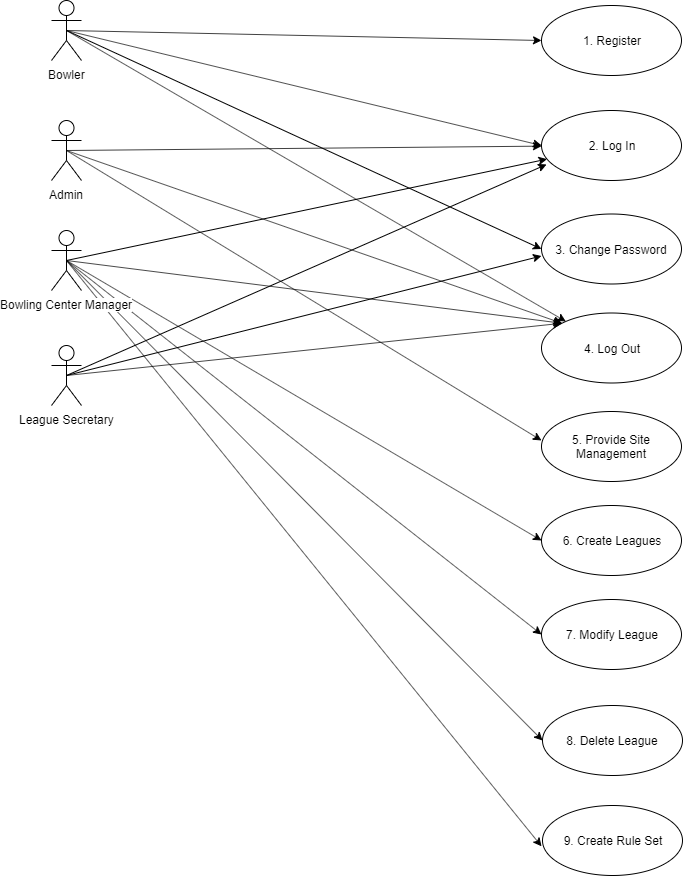

The diagram above was exported from draw.io. Its source (the exported page's mxGraphModel, read from the mxfile embedded in the PNG):
<mxGraphModel dx="1408" dy="788" grid="1" gridSize="10" guides="1" tooltips="1" connect="1" arrows="1" fold="1" page="1" pageScale="1" pageWidth="850" pageHeight="1100" math="0" shadow="0">
  <root>
    <mxCell id="0" />
    <mxCell id="1" parent="0" />
    <mxCell id="Qc_O-wXkbfOCkXUnwcbl-19" style="rounded=0;orthogonalLoop=1;jettySize=auto;html=1;exitX=0.5;exitY=0.5;exitDx=0;exitDy=0;exitPerimeter=0;entryX=0;entryY=0.5;entryDx=0;entryDy=0;" parent="1" source="Qc_O-wXkbfOCkXUnwcbl-8" target="Qc_O-wXkbfOCkXUnwcbl-17" edge="1">
      <mxGeometry relative="1" as="geometry" />
    </mxCell>
    <mxCell id="Qc_O-wXkbfOCkXUnwcbl-21" style="rounded=0;orthogonalLoop=1;jettySize=auto;html=1;exitX=0.5;exitY=0.5;exitDx=0;exitDy=0;exitPerimeter=0;entryX=0;entryY=0.5;entryDx=0;entryDy=0;" parent="1" source="Qc_O-wXkbfOCkXUnwcbl-8" target="Qc_O-wXkbfOCkXUnwcbl-13" edge="1">
      <mxGeometry relative="1" as="geometry" />
    </mxCell>
    <mxCell id="Qc_O-wXkbfOCkXUnwcbl-23" style="rounded=0;orthogonalLoop=1;jettySize=auto;html=1;exitX=0.5;exitY=0.5;exitDx=0;exitDy=0;exitPerimeter=0;" parent="1" source="Qc_O-wXkbfOCkXUnwcbl-8" target="Qc_O-wXkbfOCkXUnwcbl-22" edge="1">
      <mxGeometry relative="1" as="geometry" />
    </mxCell>
    <mxCell id="Qc_O-wXkbfOCkXUnwcbl-35" style="edgeStyle=none;rounded=0;orthogonalLoop=1;jettySize=auto;html=1;exitX=0.5;exitY=0.5;exitDx=0;exitDy=0;exitPerimeter=0;entryX=0;entryY=0.5;entryDx=0;entryDy=0;" parent="1" source="Qc_O-wXkbfOCkXUnwcbl-8" target="Qc_O-wXkbfOCkXUnwcbl-34" edge="1">
      <mxGeometry relative="1" as="geometry" />
    </mxCell>
    <mxCell id="Qc_O-wXkbfOCkXUnwcbl-8" value="Bowler&lt;br&gt;" style="shape=umlActor;verticalLabelPosition=bottom;labelBackgroundColor=#ffffff;verticalAlign=top;html=1;" parent="1" vertex="1">
      <mxGeometry x="80" y="115" width="30" height="60" as="geometry" />
    </mxCell>
    <mxCell id="Qc_O-wXkbfOCkXUnwcbl-15" style="rounded=0;orthogonalLoop=1;jettySize=auto;html=1;exitX=0.5;exitY=0.5;exitDx=0;exitDy=0;exitPerimeter=0;" parent="1" source="Qc_O-wXkbfOCkXUnwcbl-11" target="Qc_O-wXkbfOCkXUnwcbl-13" edge="1">
      <mxGeometry relative="1" as="geometry" />
    </mxCell>
    <mxCell id="Qc_O-wXkbfOCkXUnwcbl-24" style="edgeStyle=none;rounded=0;orthogonalLoop=1;jettySize=auto;html=1;exitX=0.5;exitY=0.5;exitDx=0;exitDy=0;exitPerimeter=0;entryX=0;entryY=0;entryDx=0;entryDy=0;" parent="1" source="Qc_O-wXkbfOCkXUnwcbl-11" target="Qc_O-wXkbfOCkXUnwcbl-22" edge="1">
      <mxGeometry relative="1" as="geometry" />
    </mxCell>
    <mxCell id="Qc_O-wXkbfOCkXUnwcbl-38" style="edgeStyle=none;rounded=0;orthogonalLoop=1;jettySize=auto;html=1;exitX=0.5;exitY=0.5;exitDx=0;exitDy=0;exitPerimeter=0;entryX=0;entryY=0.414;entryDx=0;entryDy=0;entryPerimeter=0;" parent="1" source="Qc_O-wXkbfOCkXUnwcbl-11" target="Qc_O-wXkbfOCkXUnwcbl-37" edge="1">
      <mxGeometry relative="1" as="geometry" />
    </mxCell>
    <mxCell id="Qc_O-wXkbfOCkXUnwcbl-11" value="Admin" style="shape=umlActor;verticalLabelPosition=bottom;labelBackgroundColor=#ffffff;verticalAlign=top;html=1;" parent="1" vertex="1">
      <mxGeometry x="80" y="235" width="30" height="60" as="geometry" />
    </mxCell>
    <mxCell id="Qc_O-wXkbfOCkXUnwcbl-14" style="rounded=0;orthogonalLoop=1;jettySize=auto;html=1;exitX=0.5;exitY=0.5;exitDx=0;exitDy=0;exitPerimeter=0;" parent="1" source="Qc_O-wXkbfOCkXUnwcbl-12" target="Qc_O-wXkbfOCkXUnwcbl-13" edge="1">
      <mxGeometry relative="1" as="geometry" />
    </mxCell>
    <mxCell id="Qc_O-wXkbfOCkXUnwcbl-25" style="edgeStyle=none;rounded=0;orthogonalLoop=1;jettySize=auto;html=1;exitX=0.5;exitY=0.5;exitDx=0;exitDy=0;exitPerimeter=0;entryX=0;entryY=0;entryDx=0;entryDy=0;" parent="1" source="Qc_O-wXkbfOCkXUnwcbl-12" target="Qc_O-wXkbfOCkXUnwcbl-22" edge="1">
      <mxGeometry relative="1" as="geometry">
        <mxPoint x="590" y="440" as="targetPoint" />
      </mxGeometry>
    </mxCell>
    <mxCell id="Qc_O-wXkbfOCkXUnwcbl-32" style="edgeStyle=none;rounded=0;orthogonalLoop=1;jettySize=auto;html=1;exitX=0.5;exitY=0.5;exitDx=0;exitDy=0;exitPerimeter=0;entryX=0;entryY=0.5;entryDx=0;entryDy=0;" parent="1" source="Qc_O-wXkbfOCkXUnwcbl-12" target="Qc_O-wXkbfOCkXUnwcbl-26" edge="1">
      <mxGeometry relative="1" as="geometry" />
    </mxCell>
    <mxCell id="OmkhsVBFtNB3HNzRz6kL-4" style="rounded=0;orthogonalLoop=1;jettySize=auto;html=1;exitX=0.5;exitY=0.5;exitDx=0;exitDy=0;exitPerimeter=0;entryX=0;entryY=0.5;entryDx=0;entryDy=0;" parent="1" source="Qc_O-wXkbfOCkXUnwcbl-12" target="OmkhsVBFtNB3HNzRz6kL-1" edge="1">
      <mxGeometry relative="1" as="geometry" />
    </mxCell>
    <mxCell id="OmkhsVBFtNB3HNzRz6kL-5" style="edgeStyle=none;rounded=0;orthogonalLoop=1;jettySize=auto;html=1;exitX=0.5;exitY=0.5;exitDx=0;exitDy=0;exitPerimeter=0;entryX=0;entryY=0.5;entryDx=0;entryDy=0;" parent="1" source="Qc_O-wXkbfOCkXUnwcbl-12" target="OmkhsVBFtNB3HNzRz6kL-2" edge="1">
      <mxGeometry relative="1" as="geometry" />
    </mxCell>
    <mxCell id="OmkhsVBFtNB3HNzRz6kL-6" style="edgeStyle=none;rounded=0;orthogonalLoop=1;jettySize=auto;html=1;exitX=0.5;exitY=0.5;exitDx=0;exitDy=0;exitPerimeter=0;" parent="1" source="Qc_O-wXkbfOCkXUnwcbl-12" edge="1">
      <mxGeometry relative="1" as="geometry">
        <mxPoint x="570" y="960.800048828125" as="targetPoint" />
      </mxGeometry>
    </mxCell>
    <mxCell id="Qc_O-wXkbfOCkXUnwcbl-12" value="Bowling Center Manager&lt;br&gt;" style="shape=umlActor;verticalLabelPosition=bottom;labelBackgroundColor=#ffffff;verticalAlign=top;html=1;" parent="1" vertex="1">
      <mxGeometry x="80" y="345" width="30" height="60" as="geometry" />
    </mxCell>
    <mxCell id="Qc_O-wXkbfOCkXUnwcbl-13" value="2. Log In" style="ellipse;whiteSpace=wrap;html=1;" parent="1" vertex="1">
      <mxGeometry x="570" y="225" width="140" height="70" as="geometry" />
    </mxCell>
    <mxCell id="Qc_O-wXkbfOCkXUnwcbl-17" value="1. Register" style="ellipse;whiteSpace=wrap;html=1;" parent="1" vertex="1">
      <mxGeometry x="570" y="120" width="140" height="70" as="geometry" />
    </mxCell>
    <mxCell id="Qc_O-wXkbfOCkXUnwcbl-22" value="4. Log Out" style="ellipse;whiteSpace=wrap;html=1;" parent="1" vertex="1">
      <mxGeometry x="570" y="427.5" width="140" height="70" as="geometry" />
    </mxCell>
    <mxCell id="Qc_O-wXkbfOCkXUnwcbl-26" value="6. Create Leagues" style="ellipse;whiteSpace=wrap;html=1;" parent="1" vertex="1">
      <mxGeometry x="570" y="620" width="140" height="70" as="geometry" />
    </mxCell>
    <mxCell id="Qc_O-wXkbfOCkXUnwcbl-29" style="edgeStyle=none;rounded=0;orthogonalLoop=1;jettySize=auto;html=1;exitX=0.5;exitY=0.5;exitDx=0;exitDy=0;exitPerimeter=0;entryX=0.036;entryY=0.771;entryDx=0;entryDy=0;entryPerimeter=0;" parent="1" source="Qc_O-wXkbfOCkXUnwcbl-28" target="Qc_O-wXkbfOCkXUnwcbl-13" edge="1">
      <mxGeometry relative="1" as="geometry" />
    </mxCell>
    <mxCell id="Qc_O-wXkbfOCkXUnwcbl-30" style="edgeStyle=none;rounded=0;orthogonalLoop=1;jettySize=auto;html=1;exitX=0.5;exitY=0.5;exitDx=0;exitDy=0;exitPerimeter=0;entryX=0;entryY=0;entryDx=0;entryDy=0;" parent="1" source="Qc_O-wXkbfOCkXUnwcbl-28" target="Qc_O-wXkbfOCkXUnwcbl-22" edge="1">
      <mxGeometry relative="1" as="geometry" />
    </mxCell>
    <mxCell id="Qc_O-wXkbfOCkXUnwcbl-36" style="edgeStyle=none;rounded=0;orthogonalLoop=1;jettySize=auto;html=1;exitX=0.5;exitY=0.5;exitDx=0;exitDy=0;exitPerimeter=0;entryX=0;entryY=0.6;entryDx=0;entryDy=0;entryPerimeter=0;" parent="1" source="Qc_O-wXkbfOCkXUnwcbl-28" target="Qc_O-wXkbfOCkXUnwcbl-34" edge="1">
      <mxGeometry relative="1" as="geometry">
        <mxPoint x="570" y="360" as="targetPoint" />
      </mxGeometry>
    </mxCell>
    <mxCell id="Qc_O-wXkbfOCkXUnwcbl-28" value="League Secretary" style="shape=umlActor;verticalLabelPosition=bottom;labelBackgroundColor=#ffffff;verticalAlign=top;html=1;" parent="1" vertex="1">
      <mxGeometry x="80" y="460" width="30" height="60" as="geometry" />
    </mxCell>
    <mxCell id="Qc_O-wXkbfOCkXUnwcbl-34" value="3. Change Password" style="ellipse;whiteSpace=wrap;html=1;" parent="1" vertex="1">
      <mxGeometry x="570" y="328.5" width="140" height="70" as="geometry" />
    </mxCell>
    <mxCell id="Qc_O-wXkbfOCkXUnwcbl-37" value="5. Provide Site Management" style="ellipse;whiteSpace=wrap;html=1;" parent="1" vertex="1">
      <mxGeometry x="570" y="526" width="140" height="70" as="geometry" />
    </mxCell>
    <mxCell id="OmkhsVBFtNB3HNzRz6kL-1" value="7. Modify League" style="ellipse;whiteSpace=wrap;html=1;" parent="1" vertex="1">
      <mxGeometry x="570" y="714" width="140" height="70" as="geometry" />
    </mxCell>
    <mxCell id="OmkhsVBFtNB3HNzRz6kL-2" value="8. Delete League" style="ellipse;whiteSpace=wrap;html=1;" parent="1" vertex="1">
      <mxGeometry x="571" y="820" width="140" height="70" as="geometry" />
    </mxCell>
    <mxCell id="OmkhsVBFtNB3HNzRz6kL-3" value="9. Create Rule Set" style="ellipse;whiteSpace=wrap;html=1;" parent="1" vertex="1">
      <mxGeometry x="571" y="920" width="140" height="70" as="geometry" />
    </mxCell>
  </root>
</mxGraphModel>